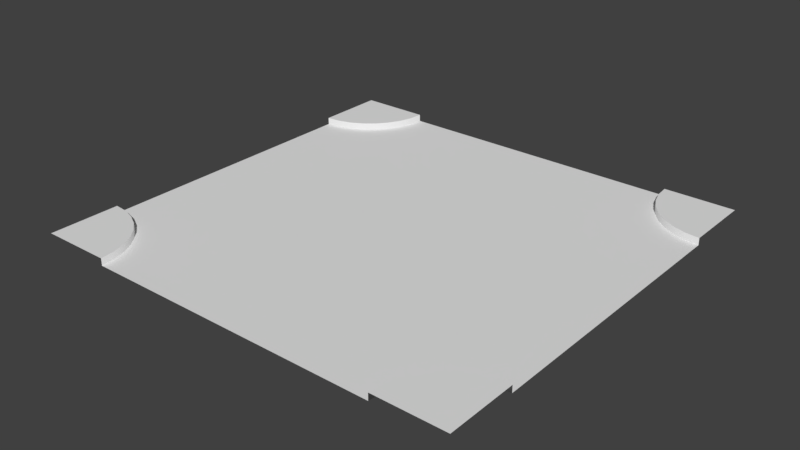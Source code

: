 # Source: crossing.blend  (saved by Blender 2.79.0; exported with 4.5.12 LTS)
import bpy
from mathutils import Matrix  # noqa: F401  (used for matrix-valued properties, if any)

bpy.ops.wm.read_factory_settings(use_empty=True)
scene = bpy.context.scene
scene.name = 'Scene'

# ---- collections
col_collection_1 = bpy.data.collections.new('Collection 1'); scene.collection.children.link(col_collection_1)

# ---- materials (node trees are filled in below, after node groups)
mat_crossing = bpy.data.materials.new('crossing')
mat_crossing.alpha_threshold = 0.0
mat_crossing.use_transparent_shadow = False
mat_crossing.roughness = 0.5

# ---- material node trees

# ---- world
world_world = bpy.data.worlds.new('World'); scene.world = world_world
world_world.color = (0.05088, 0.05088, 0.05088)
world_world.use_sun_shadow = False
world_world.sun_shadow_jitter_overblur = 0.0
world_world.cycles.sampling_method = 'MANUAL'

# ---- meshes
me_crossing = bpy.data.meshes.new('crossing')
me_crossing.from_pydata([(-3.0, 2.0, 0.1), (-2.019, 2.805, 0.1), (-3.0, -2.0, 0.1), (-2.0, 3.0, 0.1), (-3.0, 3.0, 0.1), (-2.0, -3.0, 0.1), (-3.0, -3.0, 0.1), (-2.076, 2.617, 0.1), (-2.169, 2.444, 0.1), (-2.293, 2.293, 0.1), (-2.444, 2.169, 0.1), (-2.617, 2.076, 0.1), (-2.805, 2.019, 0.1), (-2.805, 2.019, -7.451e-09), (-2.617, 2.076, -7.451e-09), (-2.019, -2.805, 0.1), (-2.076, -2.617, 0.1), (-2.169, -2.444, 0.1), (-2.293, -2.293, 0.1), (-2.444, -2.169, 0.1), (-2.617, -2.076, 0.1), (-2.805, -2.019, 0.1), (-2.444, 2.169, -7.451e-09), (-2.293, 2.293, -7.451e-09), (-2.169, 2.444, -7.451e-09), (-2.076, 2.617, -7.451e-09), (-2.0, 3.0, -7.451e-09), (-2.019, 2.805, -7.451e-09), (-3.0, 2.0, -7.451e-09), (-3.0, -2.0, -7.451e-09), (-2.0, -3.0, -7.451e-09), (-2.019, -2.805, -7.451e-09), (-2.076, -2.617, -7.451e-09), (-2.169, -2.444, -7.451e-09), (-2.293, -2.293, -7.451e-09), (-2.444, -2.169, -7.451e-09), (-2.617, -2.076, -7.451e-09), (-2.805, -2.019, -7.451e-09), (3.196, -2.0, 0.1), (2.215, -2.805, 0.1), (3.196, 2.0, 0.1), (2.196, -3.0, 0.1), (3.196, -3.0, 0.1), (2.196, 3.0, 0.1), (3.196, 3.0, 0.1), (2.272, -2.617, 0.1), (2.364, -2.444, 0.1), (2.489, -2.293, 0.1), (2.64, -2.169, 0.1), (2.813, -2.076, 0.1), (3.001, -2.019, 0.1), (3.001, -2.019, -7.451e-09), (2.813, -2.076, -7.451e-09), (2.215, 2.805, 0.1), (2.272, 2.617, 0.1), (2.364, 2.444, 0.1), (2.489, 2.293, 0.1), (2.64, 2.169, 0.1), (2.813, 2.076, 0.1), (3.001, 2.019, 0.1), (2.64, -2.169, -7.451e-09), (2.489, -2.293, -7.451e-09), (2.364, -2.444, -7.451e-09), (2.272, -2.617, -7.451e-09), (2.196, -3.0, -7.451e-09), (2.215, -2.805, -7.451e-09), (3.196, -2.0, -7.451e-09), (3.196, 2.0, -7.451e-09), (2.196, 3.0, -7.451e-09), (2.215, 2.805, -7.451e-09), (2.272, 2.617, -7.451e-09), (2.364, 2.444, -7.451e-09), (2.489, 2.293, -7.451e-09), (2.64, 2.169, -7.451e-09), (2.813, 2.076, -7.451e-09), (3.001, 2.019, -7.451e-09)], [], [(9, 10, 22, 23), (0, 28, 13, 12), (10, 11, 14, 22), (8, 9, 23, 24), (7, 8, 24, 25), (1, 7, 25, 27), (1, 27, 26, 3), (11, 12, 13, 14), (17, 16, 32, 33), (5, 30, 31, 15), (20, 19, 35, 36), (18, 17, 33, 34), (16, 15, 31, 32), (2, 21, 37, 29), (21, 20, 36, 37), (19, 18, 34, 35), (5, 15, 16, 17, 18, 19, 20, 21, 2, 6), (7, 1, 3, 4, 0, 12, 11, 10, 9, 8), (47, 48, 60, 61), (66, 67, 75, 74, 73, 72, 71, 70, 69, 68, 26, 27, 25, 24, 23, 22, 14, 13, 28, 29, 37, 36, 35, 34, 33, 32, 31, 30, 64, 65, 63, 62, 61, 60, 52, 51), (38, 66, 51, 50), (48, 49, 52, 60), (46, 47, 61, 62), (45, 46, 62, 63), (39, 45, 63, 65), (39, 65, 64, 41), (49, 50, 51, 52), (55, 54, 70, 71), (43, 68, 69, 53), (58, 57, 73, 74), (56, 55, 71, 72), (54, 53, 69, 70), (40, 59, 75, 67), (59, 58, 74, 75), (57, 56, 72, 73), (43, 53, 54, 55, 56, 57, 58, 59, 40, 44), (45, 39, 41, 42, 38, 50, 49, 48, 47, 46)])
me_crossing.polygons.foreach_set('use_smooth', [1, 1, 1, 1, 1, 1, 1, 1, 1, 1, 1, 1, 1, 1, 1, 1, 0, 0, 1, 0, 1, 1, 1, 1, 1, 1, 1, 1, 1, 1, 1, 1, 1, 1, 1, 0, 0])
_uv = me_crossing.uv_layers.new(name='UVMap')
_uv.uv.foreach_set('vector', [0.2958, 0.9697, 0.2679, 0.9697, 0.2679, 0.9554, 0.2958, 0.9554, 0.1839, 0.9697, 0.1839, 0.9554, 0.2119, 0.9554, 0.2119, 0.9697, 0.2679, 0.9697, 0.2399, 0.9697, 0.2399, 0.9554, 0.2679, 0.9554, 0.3238, 0.9697, 0.2958, 0.9697, 0.2958, 0.9554, 0.3238, 0.9554, 0.3518, 0.9697, 0.3238, 0.9697, 0.3238, 0.9554, 0.3518, 0.9554, 0.3798, 0.9697, 0.3518, 0.9697, 0.3518, 0.9554, 0.3798, 0.9554, 0.3798, 0.9697, 0.3798, 0.9554, 0.4078, 0.9554, 0.4078, 0.9697, 0.2399, 0.9697, 0.2119, 0.9697, 0.2119, 0.9554, 0.2399, 0.9554, 0.2678, 0.9696, 0.2399, 0.9696, 0.2399, 0.9554, 0.2678, 0.9554, 0.1839, 0.9696, 0.1839, 0.9554, 0.2119, 0.9554, 0.2119, 0.9696, 0.3518, 0.9696, 0.3238, 0.9696, 0.3238, 0.9554, 0.3518, 0.9554, 0.2958, 0.9696, 0.2678, 0.9696, 0.2678, 0.9554, 0.2958, 0.9554, 0.2399, 0.9696, 0.2119, 0.9696, 0.2119, 0.9554, 0.2399, 0.9554, 0.4078, 0.9696, 0.3798, 0.9696, 0.3798, 0.9554, 0.4078, 0.9554, 0.3798, 0.9696, 0.3518, 0.9696, 0.3518, 0.9554, 0.3798, 0.9554, 0.3238, 0.9696, 0.2958, 0.9696, 0.2958, 0.9554, 0.3238, 0.9554, 0.01144, 0.8447, 0.03929, 0.8474, 0.06607, 0.8555, 0.09075, 0.8687, 0.1124, 0.8865, 0.1301, 0.9081, 0.1433, 0.9328, 0.1515, 0.9596, 0.1542, 0.9874, 0.01144, 0.9874, 0.1432, 0.9328, 0.1513, 0.9596, 0.154, 0.9874, 0.01126, 0.9874, 0.01126, 0.8447, 0.03912, 0.8474, 0.0659, 0.8555, 0.09058, 0.8687, 0.1122, 0.8865, 0.13, 0.9081, 0.2959, 0.9697, 0.2679, 0.9697, 0.2679, 0.9554, 0.2959, 0.9554, 0.9427, 0.1844, 0.9427, 0.7554, 0.9149, 0.7582, 0.8881, 0.7663, 0.8634, 0.7795, 0.8418, 0.7972, 0.824, 0.8189, 0.8108, 0.8436, 0.8027, 0.8703, 0.8, 0.8982, 0.201, 0.8982, 0.1982, 0.8703, 0.1901, 0.8436, 0.1769, 0.8189, 0.1591, 0.7972, 0.1375, 0.7795, 0.1128, 0.7663, 0.08605, 0.7582, 0.0582, 0.7554, 0.0582, 0.1844, 0.08605, 0.1816, 0.1128, 0.1735, 0.1375, 0.1603, 0.1591, 0.1426, 0.1769, 0.1209, 0.1901, 0.09625, 0.1982, 0.06947, 0.201, 0.04162, 0.8, 0.04162, 0.8027, 0.06947, 0.8108, 0.09625, 0.824, 0.1209, 0.8418, 0.1426, 0.8634, 0.1603, 0.8881, 0.1735, 0.9149, 0.1816, 0.1839, 0.9697, 0.1839, 0.9554, 0.2119, 0.9554, 0.2119, 0.9697, 0.2679, 0.9697, 0.2399, 0.9697, 0.2399, 0.9554, 0.2679, 0.9554, 0.3239, 0.9697, 0.2959, 0.9697, 0.2959, 0.9554, 0.3239, 0.9554, 0.3518, 0.9697, 0.3239, 0.9697, 0.3239, 0.9554, 0.3518, 0.9554, 0.3798, 0.9697, 0.3518, 0.9697, 0.3518, 0.9554, 0.3798, 0.9554, 0.3798, 0.9697, 0.3798, 0.9554, 0.4078, 0.9554, 0.4078, 0.9697, 0.2399, 0.9697, 0.2119, 0.9697, 0.2119, 0.9554, 0.2399, 0.9554, 0.2679, 0.9696, 0.2399, 0.9696, 0.2399, 0.9554, 0.2679, 0.9554, 0.1839, 0.9696, 0.1839, 0.9554, 0.2119, 0.9554, 0.2119, 0.9696, 0.3518, 0.9696, 0.3238, 0.9696, 0.3238, 0.9554, 0.3518, 0.9554, 0.2959, 0.9696, 0.2679, 0.9696, 0.2679, 0.9554, 0.2959, 0.9554, 0.2399, 0.9696, 0.2119, 0.9696, 0.2119, 0.9554, 0.2399, 0.9554, 0.4078, 0.9696, 0.3798, 0.9696, 0.3798, 0.9554, 0.4078, 0.9554, 0.3798, 0.9696, 0.3518, 0.9696, 0.3518, 0.9554, 0.3798, 0.9554, 0.3238, 0.9696, 0.2959, 0.9696, 0.2959, 0.9554, 0.3238, 0.9554, 0.01135, 0.8447, 0.0392, 0.8474, 0.06599, 0.8555, 0.09067, 0.8687, 0.1123, 0.8865, 0.1301, 0.9081, 0.1432, 0.9328, 0.1514, 0.9596, 0.1541, 0.9874, 0.01135, 0.9874, 0.1434, 0.9328, 0.1515, 0.9596, 0.1543, 0.9874, 0.01153, 0.9874, 0.01153, 0.8447, 0.03938, 0.8474, 0.06616, 0.8555, 0.09084, 0.8687, 0.1125, 0.8865, 0.1302, 0.9081])
me_crossing.materials.append(mat_crossing)
me_crossing.use_remesh_preserve_volume = False
me_crossing.use_remesh_preserve_attributes = False
me_crossing.use_mirror_vertex_groups = False
me_crossing.update()

# ---- objects
ob_crossing = bpy.data.objects.new('crossing', me_crossing)

# ---- transforms, parenting, visibility, modifiers, constraints
ob_crossing.location = (0.0, 0.0, 0.0)
ob_crossing.lineart.crease_threshold = 0.0

# ---- collection membership
col_collection_1.objects.link(ob_crossing)

# ---- scene / render settings (as saved in the file)
scene.frame_start = 1; scene.frame_end = 250; scene.frame_set(1)
scene.render.engine = 'BLENDER_EEVEE_NEXT'
scene.render.resolution_percentage = 50
scene.render.dither_intensity = 0.0
scene.cycles.use_denoising = False
scene.cycles.samples = 128
scene.cycles.sampling_pattern = 'TABULATED_SOBOL'
scene.cycles.use_adaptive_sampling = False
scene.cycles.use_light_tree = False
scene.cycles.blur_glossy = 0.0
scene.cycles.sample_clamp_indirect = 0.0
scene.view_settings.view_transform = 'Standard'
bpy.context.view_layer.update()

# ---- added for rendering (the .blend has no active camera and no usable light): camera, sun
cam_auto = bpy.data.cameras.new('AutoCamera')
cam_auto.lens = 50.0
cam_auto.sensor_width = 36.0
cam_auto.clip_end = 1000.0
ob_auto_camera = bpy.data.objects.new('AutoCamera', cam_auto)
scene.collection.objects.link(ob_auto_camera)
ob_auto_camera.location = (8.07829, -9.5765, 6.43433)
ob_auto_camera.rotation_euler = (1.09748, -7.21219e-08, 0.694738)
scene.camera = ob_auto_camera
light_auto_sun = bpy.data.lights.new('AutoSun', 'SUN')
light_auto_sun.energy = 3.0
light_auto_sun.angle = 0.0523599
ob_auto_sun = bpy.data.objects.new('AutoSun', light_auto_sun)
scene.collection.objects.link(ob_auto_sun)
ob_auto_sun.rotation_euler = (0.872665, 0.174533, 0.523599)
bpy.context.view_layer.update()

